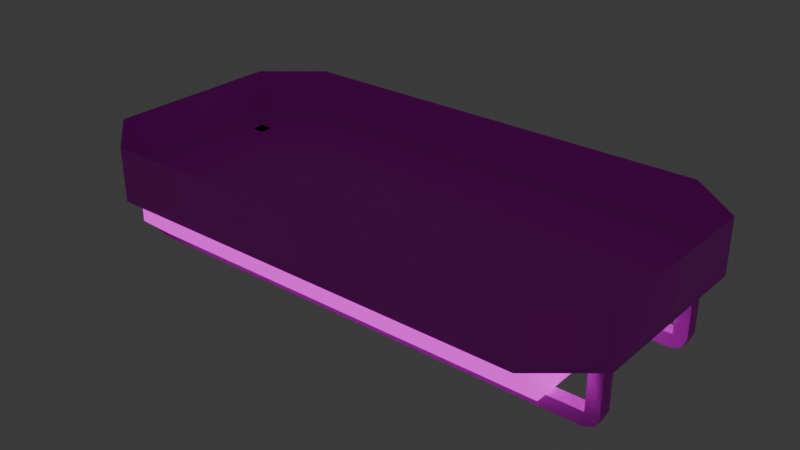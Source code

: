 # Source: Lamp.blend  (saved by Blender 4.4.32; exported with 4.5.12 LTS)
import bpy
from mathutils import Matrix  # noqa: F401  (used for matrix-valued properties, if any)

bpy.ops.wm.read_factory_settings(use_empty=True)
scene = bpy.context.scene
scene.name = 'Scene'

# ---- collections
col_collection = bpy.data.collections.new('Collection'); scene.collection.children.link(col_collection)

# ---- images (referenced by path relative to the original .blend; pixels are not part of the script)
import os
ASSET_DIR = os.environ.get("B2B_ASSET_DIR", "")  # directory of the original .blend (textures are referenced by path, not embedded)
HERE = os.path.dirname(os.path.abspath(__file__))  # packed textures are extracted next to this script under _unpacked/

def load_image(name, relpath, width, height, colorspace="sRGB"):
    """Load a texture the original file referenced (path relative to the .blend, or extracted next to this script)."""
    p = next((c for c in (os.path.join(HERE, relpath), os.path.join(ASSET_DIR, relpath)) if relpath and os.path.exists(c)), "")
    if p:
        img = bpy.data.images.load(p, check_existing=True)
        img.name = name
    else:  # same state as the original file: an image datablock whose file is absent (Cycles renders it pink)
        img = bpy.data.images.new(name, width, height)
        img.source = "FILE"
        img.filepath = "//" + (relpath or name)
    img.colorspace_settings.name = colorspace
    return img
img_diffusecolor_texture = load_image('DiffuseColor_Texture', 'Metal02.png', 1024, 1024, 'sRGB')
img_normalmap_texture = load_image('NormalMap_Texture', 'Concrete 001 NO.png', 1024, 1024, 'Non-Color')
img_diffusecolor_texture_001 = load_image('DiffuseColor_Texture.001', 'Metal02.png', 1024, 1024, 'Non-Color')
img_diffusecolor_texture_1 = load_image('DiffuseColor_Texture_1', 'Lamp 001.png', 1024, 1024, 'sRGB')
img_diffusecolor_texture_1_001 = load_image('DiffuseColor_Texture_1.001', 'Lamp 001.png', 1024, 1024, 'Non-Color')

# ---- materials (node trees are filled in below, after node groups)
mat_metal_base = bpy.data.materials.new('Metal_Base')
mat_metal_base.use_transparency_overlap = False
mat_metal_base.show_transparent_back = False
mat_metal_base.diffuse_color = (0.75, 0.7776, 0.7776, 1.0)
mat_metal_base.roughness = 0.5528
mat_lamp = bpy.data.materials.new('Lamp')
mat_lamp.use_transparency_overlap = False
mat_lamp.show_transparent_back = False
mat_lamp.roughness = 0.5528

# ---- material node trees
mat_metal_base.use_nodes = True; mat_metal_base.node_tree.nodes.clear()
_N = mat_metal_base.node_tree.nodes; _L = mat_metal_base.node_tree.links
n0 = _N.new('ShaderNodeBsdfPrincipled'); n0.name = 'Principled BSDF'; n0.location = (10, 300)
n0.inputs[2].default_value = 0.5528
n0.inputs[27].default_value = (0.0, 0.0, 0.0, 1.0)
n0.inputs[28].default_value = 1.0
n1 = _N.new('ShaderNodeOutputMaterial'); n1.name = 'Material Output'; n1.location = (300, 300)
n2 = _N.new('ShaderNodeNormalMap'); n2.name = 'Normal Map'; n2.location = (-300, -300)
n2.label = 'Normal/Map'
n2.inputs[0].default_value = 0.05
n3 = _N.new('ShaderNodeTexImage'); n3.name = 'Image Texture'; n3.location = (-300, 600)
n3.image = img_diffusecolor_texture
n4 = _N.new('ShaderNodeTexCoord'); n4.name = 'Texture Coordinate'; n4.location = (-1500, 300)
n4.label = 'Texture Coords'
n5 = _N.new('ShaderNodeMapping'); n5.name = 'Mapping'; n5.location = (-600, 600)
n5.vector_type = 'TEXTURE'
n5.inputs[3].default_value = (0.2, 1.0, 1.0)
n6 = _N.new('ShaderNodeTexImage'); n6.name = 'Image Texture.001'; n6.location = (-600, -900)
n6.image = img_normalmap_texture
n7 = _N.new('ShaderNodeTexImage'); n7.name = 'Image Texture.002'; n7.location = (-300, 0)
n7.image = img_diffusecolor_texture_001
n8 = _N.new('ShaderNodeMapping'); n8.name = 'Mapping.001'; n8.location = (-600, 0)
n8.vector_type = 'TEXTURE'
n8.inputs[3].default_value = (0.2, 1.0, 1.0)
_L.new(n0.outputs[0], n1.inputs[0])
_L.new(n2.outputs[0], n0.inputs[5])
_L.new(n3.outputs[0], n0.inputs[0])
_L.new(n5.outputs[0], n3.inputs[0])
_L.new(n4.outputs[2], n5.inputs[0])
_L.new(n6.outputs[0], n2.inputs[1])
_L.new(n7.outputs[1], n0.inputs[4])
_L.new(n8.outputs[0], n7.inputs[0])
_L.new(n4.outputs[2], n8.inputs[0])
n1.is_active_output = True
mat_lamp.use_nodes = True; mat_lamp.node_tree.nodes.clear()
_N = mat_lamp.node_tree.nodes; _L = mat_lamp.node_tree.links
n0 = _N.new('ShaderNodeBsdfPrincipled'); n0.name = 'Principled BSDF'; n0.location = (10, 300)
n0.inputs[2].default_value = 0.5528
n0.inputs[28].default_value = 1.0
n1 = _N.new('ShaderNodeOutputMaterial'); n1.name = 'Material Output'; n1.location = (300, 300)
n2 = _N.new('ShaderNodeNormalMap'); n2.name = 'Normal Map'; n2.location = (-300, -300)
n2.label = 'Normal/Map'
n3 = _N.new('ShaderNodeTexImage'); n3.name = 'Image Texture'; n3.location = (-300, 600)
n3.image = img_diffusecolor_texture_1
n4 = _N.new('ShaderNodeTexCoord'); n4.name = 'Texture Coordinate'; n4.location = (-1500, 300)
n4.label = 'Texture Coords'
n5 = _N.new('ShaderNodeMapping'); n5.name = 'Mapping'; n5.location = (-600, 600)
n5.vector_type = 'TEXTURE'
n5.inputs[3].default_value = (2.0, 1.0, 1.0)
n6 = _N.new('ShaderNodeTexImage'); n6.name = 'Image Texture.001'; n6.location = (-300, 300)
n6.image = img_diffusecolor_texture_1
n7 = _N.new('ShaderNodeMapping'); n7.name = 'Mapping.001'; n7.location = (-600, 300)
n7.vector_type = 'TEXTURE'
n7.inputs[3].default_value = (2.0, 1.0, 1.0)
n8 = _N.new('ShaderNodeTexImage'); n8.name = 'Image Texture.002'; n8.location = (-300, 0)
n8.image = img_diffusecolor_texture_1_001
n9 = _N.new('ShaderNodeMapping'); n9.name = 'Mapping.002'; n9.location = (-600, 0)
n9.vector_type = 'TEXTURE'
n9.inputs[3].default_value = (2.0, 1.0, 1.0)
_L.new(n0.outputs[0], n1.inputs[0])
_L.new(n2.outputs[0], n0.inputs[5])
_L.new(n3.outputs[0], n0.inputs[27])
_L.new(n5.outputs[0], n3.inputs[0])
_L.new(n4.outputs[2], n5.inputs[0])
_L.new(n6.outputs[0], n0.inputs[0])
_L.new(n7.outputs[0], n6.inputs[0])
_L.new(n4.outputs[2], n7.inputs[0])
_L.new(n8.outputs[1], n0.inputs[4])
_L.new(n9.outputs[0], n8.inputs[0])
_L.new(n4.outputs[2], n9.inputs[0])
n1.is_active_output = True

# ---- world
world_world = bpy.data.worlds.new('World'); scene.world = world_world
world_world.use_nodes = True; world_world.node_tree.nodes.clear()
_N = world_world.node_tree.nodes; _L = world_world.node_tree.links
n0 = _N.new('ShaderNodeOutputWorld'); n0.name = 'World Output'; n0.location = (300, 300)
n1 = _N.new('ShaderNodeBackground'); n1.name = 'Background'; n1.location = (10, 300)
n1.inputs[0].default_value = (0.05088, 0.05088, 0.05088, 1.0)
_L.new(n1.outputs[0], n0.inputs[0])
n0.is_active_output = True
world_world.color = (0.05088, 0.05088, 0.05088)
world_world.sun_shadow_jitter_overblur = 0.0

# ---- meshes
me_plane = bpy.data.meshes.new('Plane')
me_plane.from_pydata([(0.0, -1.332e-15, -0.06), (0.0, -0.09357, -0.06), (0.0, -0.1411, -0.06), (0.0, -0.15, -0.06), (0.0, -0.15, -0.04644), (0.0, -0.15, -3.109e-15), (0.0, -0.085, -0.12), (0.0, -0.085, -0.135), (0.0, -0.07, -0.135), (0.0, -0.07, -0.12), (-0.3, -1.332e-15, -0.06), (-0.3, -0.1, -0.06), (-0.2921, -0.09357, -0.06), (-0.2921, -1.332e-15, -0.06), (-0.2351, -0.1411, -0.06), (-0.24, -0.15, -0.06), (-0.3, -0.1, -0.04644), (-0.24, -0.15, -0.04644), (-0.3, -0.1, -2.22e-15), (-0.24, -0.15, -3.109e-15), (-0.3, -8.882e-16, -0.04644), (-0.3, 0.0, 0.0), (-0.27, -0.07, -0.06), (-0.27, -0.085, -0.06), (-0.285, -0.085, -0.06), (-0.285, -0.07, -0.06), (-0.27, -0.085, -0.12), (-0.285, -0.085, -0.12), (-0.2806, -0.085, -0.1306), (-0.27, -0.085, -0.135), (-0.285, -0.07, -0.12), (-0.2806, -0.07, -0.1306), (-0.27, -0.07, -0.12), (-0.27, -0.07, -0.135), (0.0, 0.09357, -0.06), (0.0, 0.1411, -0.06), (0.0, 0.15, -0.06), (0.0, 0.15, -0.04644), (0.0, 0.15, 3.109e-15), (0.0, 0.085, -0.12), (0.0, 0.085, -0.135), (0.0, 0.07, -0.135), (0.0, 0.07, -0.12), (-0.2921, 0.09357, -0.06), (-0.3, 0.1, -0.06), (-0.2351, 0.1411, -0.06), (-0.24, 0.15, -0.06), (-0.3, 0.1, -0.04644), (-0.24, 0.15, -0.04644), (-0.3, 0.1, 2.22e-15), (-0.24, 0.15, 3.109e-15), (-0.27, 0.07, -0.06), (-0.285, 0.07, -0.06), (-0.285, 0.085, -0.06), (-0.27, 0.085, -0.06), (-0.285, 0.085, -0.12), (-0.27, 0.085, -0.12), (-0.2806, 0.085, -0.1306), (-0.27, 0.085, -0.135), (-0.285, 0.07, -0.12), (-0.2806, 0.07, -0.1306), (-0.27, 0.07, -0.12), (-0.27, 0.07, -0.135), (0.0, -2.22e-15, -0.114), (0.0, -0.07458, -0.114), (0.0, -0.1046, -0.114), (0.0, -0.1346, -0.087), (0.0, -0.1346, -0.06), (-0.2062, -0.1346, -0.06), (-0.2062, -0.1346, -0.087), (0.0, 0.07458, -0.114), (0.0, 0.1046, -0.114), (0.0, 0.1346, -0.087), (0.0, 0.1346, -0.06), (-0.2062, 0.1346, -0.06), (-0.2062, 0.1346, -0.087), (-0.2362, 0.1346, -0.06), (-0.2362, 0.1346, -0.087), (-0.2362, 0.1046, -0.06), (-0.2362, 0.1046, -0.087), (-0.2362, 0.1046, -0.114), (-0.2362, 0.07458, -0.114), (-0.2062, 0.07458, -0.114), (-0.2062, 0.1046, -0.114), (-0.2362, -1.332e-15, -0.06), (-0.2362, -1.332e-15, -0.087), (-0.2362, -0.1046, -0.087), (-0.2362, -0.1046, -0.06), (-0.2362, -0.1346, -0.087), (-0.2362, -0.1046, -0.114), (-0.2362, -0.07458, -0.114), (-0.2062, -0.07458, -0.114), (-0.2062, -0.1046, -0.114), (-0.2362, -0.1346, -0.06), (-0.2362, -2.22e-15, -0.114), (-0.2062, -2.22e-15, -0.114)], [], [(10, 13, 12, 11), (32, 9, 8, 33), (2, 3, 15, 14), (46, 36, 35, 45), (43, 34, 0, 13), (17, 15, 3, 4), (63, 64, 91, 95), (57, 60, 59, 55), (47, 48, 46, 44), (53, 55, 59, 52), (16, 18, 21, 20), (75, 77, 76, 74), (51, 61, 56, 54), (39, 40, 58, 56), (33, 8, 7, 29), (44, 46, 45, 43), (16, 11, 15, 17), (92, 69, 88, 89), (50, 38, 37, 48), (21, 49, 47, 20), (27, 28, 26), (28, 29, 26), (32, 31, 30), (32, 33, 31), (24, 25, 30, 27), (60, 57, 58, 62), (10, 44, 43, 13), (75, 72, 71, 83), (25, 22, 32, 30), (4, 5, 19, 17), (17, 19, 18, 16), (64, 65, 92, 91), (0, 1, 12, 13), (54, 56, 55, 53), (29, 7, 6, 26), (20, 47, 44, 10), (30, 31, 28, 27), (51, 54, 53, 52), (22, 25, 24, 23), (20, 10, 11, 16), (72, 75, 74, 73), (23, 24, 27, 26), (48, 37, 36, 46), (55, 56, 57), (57, 56, 58), (49, 50, 48, 47), (22, 23, 26, 32), (77, 75, 83, 80), (41, 42, 61, 62), (61, 59, 60), (61, 60, 62), (79, 85, 84, 78), (52, 59, 61, 51), (31, 33, 29, 28), (45, 35, 34, 43), (14, 15, 11, 12), (77, 79, 78, 76), (56, 61, 42, 39), (40, 41, 62, 58), (26, 6, 9, 32), (86, 87, 84, 85), (88, 93, 87, 86), (91, 92, 89, 90), (68, 69, 66, 67), (79, 77, 80), (65, 66, 69, 92), (81, 94, 85, 79, 80), (86, 89, 88), (85, 94, 90, 89, 86), (80, 83, 82, 81), (69, 68, 93, 88), (95, 91, 90, 94), (95, 94, 81, 82), (82, 70, 63, 95), (83, 71, 70, 82), (1, 2, 14, 12)])
me_plane.polygons.foreach_set('use_smooth', [True] * 76)
me_plane.polygons.foreach_set('material_index', [0, 0, 0, 0, 0, 0, 1, 0, 0, 0, 0, 1, 0, 0, 0, 0, 0, 1, 0, 0, 0, 0, 0, 0, 0, 0, 0, 1, 0, 0, 0, 1, 0, 0, 0, 0, 0, 0, 0, 0, 1, 0, 0, 0, 0, 0, 0, 1, 0, 0, 0, 1, 0, 0, 0, 0, 1, 0, 0, 0, 1, 1, 1, 1, 1, 1, 1, 1, 1, 1, 1, 1, 1, 1, 1, 0])
_k = set([(6, 26), (7, 29), (8, 33), (9, 32), (22, 32), (23, 26), (24, 27), (25, 30), (26, 32), (27, 28), (28, 29), (30, 31), (31, 33), (39, 56), (40, 58), (41, 62), (42, 61), (51, 61), (52, 59), (53, 55), (54, 56), (55, 57), (56, 61), (57, 58), (59, 60), (60, 62)])
me_plane.attributes.new('sharp_edge', 'BOOLEAN', 'EDGE').data.foreach_set('value', [ (min(e.vertices), max(e.vertices)) in _k for e in me_plane.edges])
_uv = me_plane.uv_layers.new(name='UVSet0')
_uv.uv.foreach_set('vector', [0.0, 0.0, 0.0, 0.0205, 0.2228, 0.0205, 0.2381, 0.0, 0.5, 0.03896, 0.5, 0.7403, 0.5357, 0.7403, 0.5357, 0.03896, 0.3359, 0.778, 0.3571, 0.778, 0.3571, 0.1556, 0.3359, 0.1684, 0.3571, 0.1556, 0.3571, 0.778, 0.3359, 0.778, 0.3359, 0.1684, 0.2228, 0.0205, 0.2228, 0.778, 0.0, 0.778, 0.0, 0.0205, 0.7466, 0.1558, 0.7143, 0.1558, 0.7143, 0.7792, 0.7466, 0.7792, 1.0, 1.0, 0.4458, 1.0, 0.4458, 0.127, 1.0, 0.127, 0.6071, 0.9239, 0.5357, 0.9239, 0.5357, 0.8954, 0.6071, 0.8954, 0.7466, 0.0, 0.7466, 0.1558, 0.7143, 0.1558, 0.7143, 0.0, 0.6071, 0.7403, 0.6071, 0.8954, 0.5357, 0.8954, 0.5357, 0.7403, 0.4672, 0.7403, 0.3571, 0.7403, 0.3571, 1.0, 0.4672, 1.0, 0.0, 0.127, 0.0, 0.0, 0.0, 0.0, 0.0, 0.127, 0.6786, 0.7403, 0.6786, 0.8961, 0.6071, 0.8961, 0.6071, 0.7403, 0.6786, 0.0, 0.7143, 0.0, 0.7143, 0.7013, 0.6786, 0.7013, 0.9286, 0.7002, 0.9286, 0.0, 0.8571, 0.0, 0.8571, 0.7002, 0.2381, 0.0, 0.3571, 0.1556, 0.3359, 0.1684, 0.2228, 0.0205, 0.7466, 0.0, 0.7143, 0.0, 0.7143, 0.1558, 0.7466, 0.1558, 0.2229, 0.127, 0.0, 0.127, 0.0, 0.0, 0.2229, 0.0, 0.8571, 0.1558, 0.8571, 0.7792, 0.7466, 0.7792, 0.7466, 0.1558, 0.3571, 1.0, 0.3571, 0.7403, 0.4672, 0.7403, 0.4672, 1.0, 0.6786, 0.7403, 0.7038, 0.7288, 0.6786, 0.7013, 0.7038, 0.7288, 0.7143, 0.7013, 0.6786, 0.7013, 0.5, 0.03896, 0.5253, 0.01141, 0.5, 0.0, 0.5, 0.03896, 0.5357, 0.03896, 0.5253, 0.01141, 0.6071, 0.7403, 0.5357, 0.7403, 0.5357, 0.8954, 0.6071, 0.8954, 0.9286, 0.7284, 0.8571, 0.7284, 0.8571, 0.7002, 0.9286, 0.7002, 0.0, 0.0, 0.2381, 0.0, 0.2228, 0.0205, 0.0, 0.0205, 0.0, 0.127, 0.0, 1.0, 0.2229, 1.0, 0.2229, 0.127, 0.3571, 0.0, 0.3571, 0.03896, 0.5, 0.03896, 0.5, 0.0, 0.7466, 0.7792, 0.8571, 0.7792, 0.8571, 0.1558, 0.7466, 0.1558, 0.7466, 0.1558, 0.8571, 0.1558, 0.8571, 0.0, 0.7466, 0.0, 0.4458, 1.0, 0.2229, 1.0, 0.2229, 0.127, 0.4458, 0.127, 0.0, 0.778, 0.2228, 0.778, 0.2228, 0.0205, 0.0, 0.0205, 0.5357, 0.7013, 0.6786, 0.7013, 0.6786, 0.7403, 0.5357, 0.7403, 0.7143, 0.7013, 0.7143, 0.0, 0.6786, 0.0, 0.6786, 0.7013, 0.4672, 1.0, 0.4672, 0.7403, 0.4993, 0.7403, 0.4993, 1.0, 0.5357, 0.8954, 0.5357, 0.9239, 0.6071, 0.9239, 0.6071, 0.8954, 0.5, 0.8182, 0.5, 0.7403, 0.5357, 0.7403, 0.5357, 0.8182, 0.5, 0.8182, 0.5357, 0.8182, 0.5357, 0.7403, 0.5, 0.7403, 0.4672, 1.0, 0.4993, 1.0, 0.4993, 0.7403, 0.4672, 0.7403, 0.0, 1.0, 0.0, 0.127, 0.0, 0.127, 0.0, 1.0, 0.5357, 0.7013, 0.5357, 0.7403, 0.6786, 0.7403, 0.6786, 0.7013, 0.7466, 0.1558, 0.7466, 0.7792, 0.7143, 0.7792, 0.7143, 0.1558, 0.6786, 0.7403, 0.6786, 0.7013, 0.7038, 0.7288, 0.7038, 0.7288, 0.6786, 0.7013, 0.7143, 0.7013, 0.8571, 0.0, 0.8571, 0.1558, 0.7466, 0.1558, 0.7466, 0.0, 0.6786, 0.7403, 0.6071, 0.7403, 0.6071, 0.8961, 0.6786, 0.8961, 0.0, 0.0, 0.0, 0.127, 0.2229, 0.127, 0.2229, 0.0, 0.5357, 0.7403, 0.5, 0.7403, 0.5, 0.03896, 0.5357, 0.03896, 0.5, 0.03896, 0.5, 0.0, 0.5253, 0.01141, 0.5, 0.03896, 0.5253, 0.01141, 0.5357, 0.03896, 0.2229, 0.0, 1.0, 0.0, 1.0, 0.0, 0.2229, 0.0, 0.3571, 0.0, 0.5, 0.0, 0.5, 0.03896, 0.3571, 0.03896, 0.9286, 0.7284, 0.9286, 0.7002, 0.8571, 0.7002, 0.8571, 0.7284, 0.3359, 0.1684, 0.3359, 0.778, 0.2228, 0.778, 0.2228, 0.0205, 0.3359, 0.1684, 0.3571, 0.1556, 0.2381, 0.0, 0.2228, 0.0205, 0.0, 0.0, 0.2229, 0.0, 0.2229, 0.0, 0.0, 0.0, 0.9286, 0.0, 1.0, 0.0, 1.0, 0.7013, 0.9286, 0.7013, 0.8571, 0.0, 0.9286, 0.0, 0.9286, 0.7002, 0.8571, 0.7002, 0.9286, 0.0, 0.9286, 0.7013, 1.0, 0.7013, 1.0, 0.0, 0.2229, 0.0, 0.2229, 0.0, 1.0, 0.0, 1.0, 0.0, 0.0, 0.0, 0.0, 0.0, 0.2229, 0.0, 0.2229, 0.0, 0.4458, 0.127, 0.2229, 0.127, 0.2229, 0.0, 0.4458, 0.0, 0.0, 0.127, 0.0, 0.127, 0.0, 1.0, 0.0, 1.0, 0.2229, 0.0, 0.0, 0.0, 0.2229, 0.0, 0.2229, 1.0, 0.0, 1.0, 0.0, 0.127, 0.2229, 0.127, 0.4458, 0.0, 1.0, 0.0, 1.0, 0.0, 0.2229, 0.0, 0.2229, 0.0, 0.2229, 0.0, 0.2229, 0.0, 0.0, 0.0, 1.0, 0.0, 1.0, 0.0, 0.4458, 0.0, 0.2229, 0.0, 0.2229, 0.0, 0.2229, 0.0, 0.2229, 0.127, 0.4458, 0.127, 0.4458, 0.0, 0.0, 0.127, 0.0, 0.127, 0.0, 0.0, 0.0, 0.0, 1.0, 0.127, 0.4458, 0.127, 0.4458, 0.0, 1.0, 0.0, 1.0, 0.127, 1.0, 0.0, 0.4458, 0.0, 0.4458, 0.127, 0.4458, 0.127, 0.4458, 1.0, 1.0, 1.0, 1.0, 0.127, 0.2229, 0.127, 0.2229, 1.0, 0.4458, 1.0, 0.4458, 0.127, 0.2228, 0.778, 0.3359, 0.778, 0.3359, 0.1684, 0.2228, 0.0205])
me_plane.materials.append(mat_metal_base)
me_plane.materials.append(mat_lamp)
me_plane.update()

# ---- objects
ob_plane = bpy.data.objects.new('Plane', me_plane)

# ---- transforms, parenting, visibility, modifiers, constraints
ob_plane.location = (0.0, 0.0, 0.0)
ob_plane.color = (0.8, 0.8, 0.8, 1.0)
_m = ob_plane.modifiers.new('Mirror', 'MIRROR')
_m.use_clip = True

# ---- collection membership
col_collection.objects.link(ob_plane)

# ---- scene / render settings (as saved in the file)
scene.frame_start = 1; scene.frame_end = 250; scene.frame_set(1)
scene.render.engine = 'BLENDER_EEVEE_NEXT'
scene.render.fps = 25
bpy.context.view_layer.update()

# ---- added for rendering (the .blend has no active camera): camera
cam_auto = bpy.data.cameras.new('AutoCamera')
cam_auto.lens = 50.0
cam_auto.sensor_width = 36.0
cam_auto.clip_end = 1000.0
ob_auto_camera = bpy.data.objects.new('AutoCamera', cam_auto)
scene.collection.objects.link(ob_auto_camera)
ob_auto_camera.location = (0.633103, -0.759724, 0.438983)
ob_auto_camera.rotation_euler = (1.09748, -7.21219e-08, 0.694738)
scene.camera = ob_auto_camera
bpy.context.view_layer.update()
